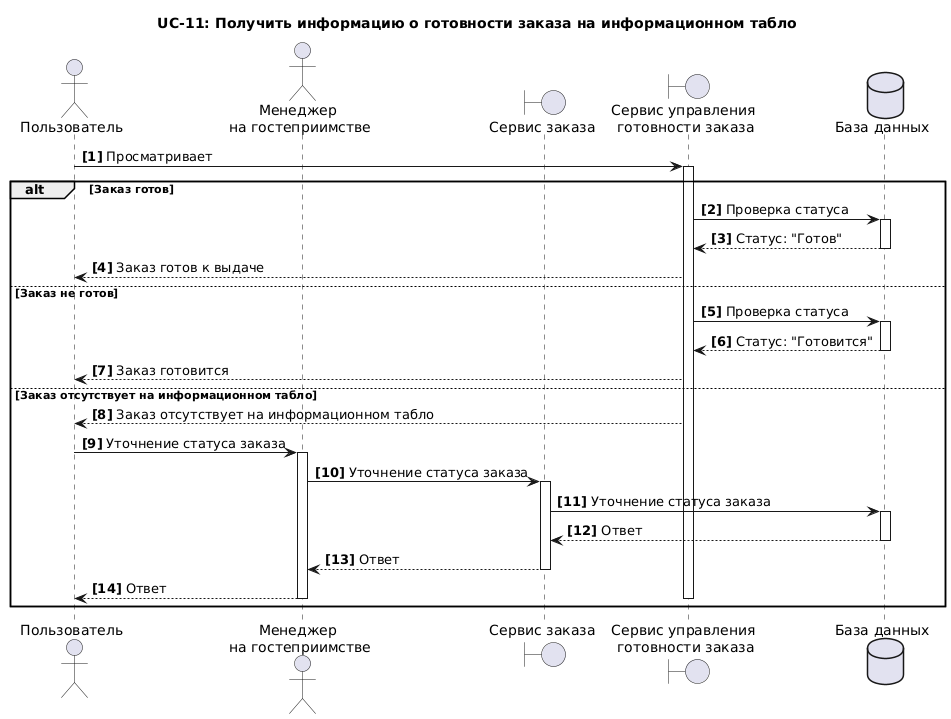

The diagram above was rendered by PlantUML. Its source (embedded in the PNG):
@startuml
title UC-11: Получить информацию о готовности заказа на информационном табло
actor "Пользователь" as U 
actor "Менеджер \nна гостеприимстве" as M  
boundary "Сервис заказа" as S
boundary "Сервис управления \nготовности заказа" as BOARD
dataBase "База данных" as DB 
autonumber "<b>[0]" 

U->BOARD++: Просматривает

alt Заказ готов
BOARD->DB++: Проверка статуса 
return Статус: "Готов"
BOARD-->U:Заказ готов к выдаче

else  Заказ не готов
BOARD->DB++: Проверка статуса 
DB-->BOARD--: Статус: "Готовится" 
BOARD-->U:Заказ готовится

else  Заказ отсутствует на информационном табло
BOARD-->U:Заказ отсутствует на информационном табло
U->M++: Уточнение статуса заказа
M->S++: Уточнение статуса заказа
S->DB++: Уточнение статуса заказа
return Ответ
return Ответ
return Ответ
BOARD--
end
@enduml